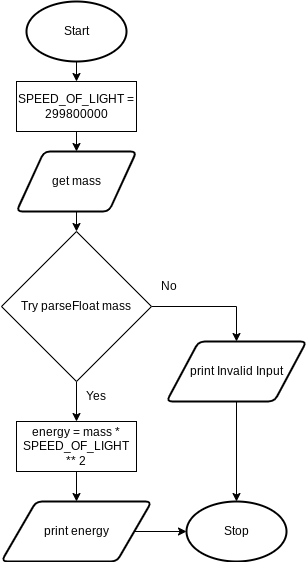

The diagram above was exported from draw.io. Its source (the exported page's mxGraphModel, read from the mxfile embedded in the PNG):
<mxGraphModel dx="1074" dy="709" grid="1" gridSize="10" guides="1" tooltips="1" connect="1" arrows="1" fold="1" page="1" pageScale="1" pageWidth="827" pageHeight="1169" math="0" shadow="0">
  <root>
    <mxCell id="0" />
    <mxCell id="1" parent="0" />
    <mxCell id="18" style="edgeStyle=none;html=1;exitX=0.5;exitY=1;exitDx=0;exitDy=0;exitPerimeter=0;entryX=0.5;entryY=0;entryDx=0;entryDy=0;" parent="1" target="21" edge="1">
      <mxGeometry relative="1" as="geometry">
        <mxPoint x="180" y="160" as="sourcePoint" />
      </mxGeometry>
    </mxCell>
    <mxCell id="53" style="edgeStyle=none;rounded=0;html=1;exitX=0.5;exitY=1;exitDx=0;exitDy=0;exitPerimeter=0;entryX=0.5;entryY=0;entryDx=0;entryDy=0;" edge="1" parent="1" source="19" target="52">
      <mxGeometry relative="1" as="geometry" />
    </mxCell>
    <mxCell id="19" value="Start" style="strokeWidth=2;html=1;shape=mxgraph.flowchart.start_1;whiteSpace=wrap;" parent="1" vertex="1">
      <mxGeometry x="130" y="30" width="100" height="60" as="geometry" />
    </mxCell>
    <mxCell id="20" style="edgeStyle=none;html=1;exitX=0.5;exitY=1;exitDx=0;exitDy=0;entryX=0.5;entryY=0;entryDx=0;entryDy=0;" parent="1" source="21" target="25" edge="1">
      <mxGeometry relative="1" as="geometry" />
    </mxCell>
    <mxCell id="21" value="get mass" style="shape=parallelogram;html=1;strokeWidth=2;perimeter=parallelogramPerimeter;whiteSpace=wrap;rounded=1;arcSize=12;size=0.23;" parent="1" vertex="1">
      <mxGeometry x="120" y="180" width="120" height="60" as="geometry" />
    </mxCell>
    <mxCell id="22" value="Stop" style="strokeWidth=2;html=1;shape=mxgraph.flowchart.start_1;whiteSpace=wrap;" parent="1" vertex="1">
      <mxGeometry x="290" y="530" width="100" height="60" as="geometry" />
    </mxCell>
    <mxCell id="48" style="edgeStyle=none;html=1;exitX=1;exitY=0.5;exitDx=0;exitDy=0;entryX=0.5;entryY=0;entryDx=0;entryDy=0;rounded=0;" edge="1" parent="1" source="25" target="31">
      <mxGeometry relative="1" as="geometry">
        <Array as="points">
          <mxPoint x="340" y="335" />
        </Array>
      </mxGeometry>
    </mxCell>
    <mxCell id="49" style="edgeStyle=none;rounded=0;html=1;exitX=0.5;exitY=1;exitDx=0;exitDy=0;entryX=0.5;entryY=0;entryDx=0;entryDy=0;" edge="1" parent="1" source="25" target="29">
      <mxGeometry relative="1" as="geometry" />
    </mxCell>
    <mxCell id="25" value="Try parseFloat mass" style="rhombus;whiteSpace=wrap;html=1;" parent="1" vertex="1">
      <mxGeometry x="105" y="260" width="150" height="150" as="geometry" />
    </mxCell>
    <mxCell id="26" value="Yes" style="text;html=1;strokeColor=none;fillColor=none;align=center;verticalAlign=middle;whiteSpace=wrap;rounded=0;" parent="1" vertex="1">
      <mxGeometry x="180" y="410" width="40" height="30" as="geometry" />
    </mxCell>
    <mxCell id="27" value="No" style="text;html=1;strokeColor=none;fillColor=none;align=center;verticalAlign=middle;whiteSpace=wrap;rounded=0;" parent="1" vertex="1">
      <mxGeometry x="255" y="300" width="36" height="30" as="geometry" />
    </mxCell>
    <mxCell id="50" style="edgeStyle=none;rounded=0;html=1;exitX=0.5;exitY=1;exitDx=0;exitDy=0;entryX=0.5;entryY=0;entryDx=0;entryDy=0;" edge="1" parent="1" source="29" target="37">
      <mxGeometry relative="1" as="geometry" />
    </mxCell>
    <mxCell id="29" value="energy = mass * SPEED_OF_LIGHT ** 2" style="rounded=0;whiteSpace=wrap;html=1;" parent="1" vertex="1">
      <mxGeometry x="120" y="450" width="120" height="50" as="geometry" />
    </mxCell>
    <mxCell id="30" style="edgeStyle=none;html=1;exitX=0.5;exitY=1;exitDx=0;exitDy=0;entryX=0.5;entryY=0;entryDx=0;entryDy=0;entryPerimeter=0;" parent="1" source="31" target="22" edge="1">
      <mxGeometry relative="1" as="geometry" />
    </mxCell>
    <mxCell id="31" value="print Invalid Input" style="shape=parallelogram;html=1;strokeWidth=2;perimeter=parallelogramPerimeter;whiteSpace=wrap;rounded=1;arcSize=12;size=0.23;" parent="1" vertex="1">
      <mxGeometry x="270" y="370" width="140" height="60" as="geometry" />
    </mxCell>
    <mxCell id="51" style="edgeStyle=none;rounded=0;html=1;exitX=1;exitY=0.5;exitDx=0;exitDy=0;entryX=0;entryY=0.5;entryDx=0;entryDy=0;entryPerimeter=0;" edge="1" parent="1" source="37" target="22">
      <mxGeometry relative="1" as="geometry" />
    </mxCell>
    <mxCell id="37" value="print energy" style="shape=parallelogram;html=1;strokeWidth=2;perimeter=parallelogramPerimeter;whiteSpace=wrap;rounded=1;arcSize=12;size=0.23;" parent="1" vertex="1">
      <mxGeometry x="105" y="530" width="150" height="60" as="geometry" />
    </mxCell>
    <mxCell id="52" value="SPEED_OF_LIGHT = 299800000" style="rounded=0;whiteSpace=wrap;html=1;" vertex="1" parent="1">
      <mxGeometry x="120" y="110" width="120" height="50" as="geometry" />
    </mxCell>
  </root>
</mxGraphModel>